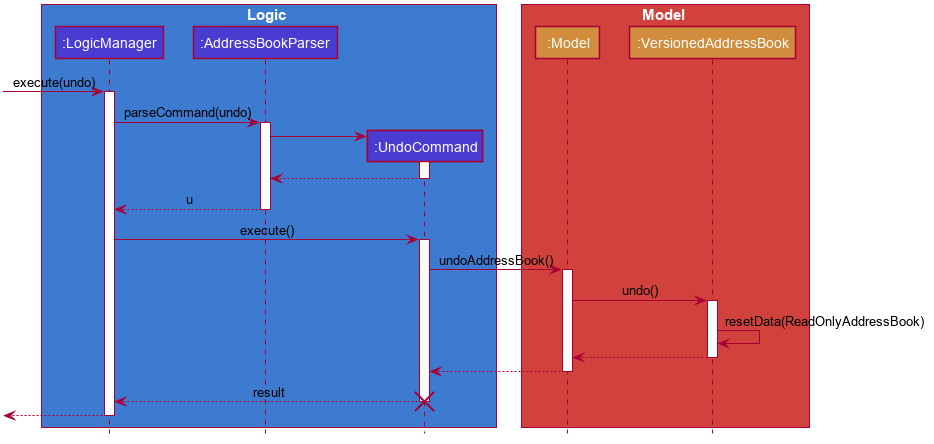

The diagram above was rendered by PlantUML. Its source (embedded in the PNG):
@startuml








skinparam BackgroundColor #FFFFFFF

skinparam Shadowing false

skinparam Class {
    FontColor White
    BorderThickness 0
    BorderColor #FFFFFF
}

skinparam Actor {
    BorderColor #000000
    Color #000000
}


skinparam Sequence {
    MessageAlign center
    BoxFontSize 15
    BoxPadding 0
    BoxFontColor #FFFFFF
}


skinparam Participant {
    FontColor #FFFFFFF
    Padding 20
}

skinparam MinClassWidth 50
skinparam ParticipantPadding 10
skinparam Shadowing false
skinparam DefaultTextAlignment center

hide footbox
hide members

box Logic #3D7BD1
participant ":LogicManager" as LogicManager #493DD1
participant ":AddressBookParser" as AddressBookParser #493DD1
participant ":UndoCommand" as UndoCommand #493DD1
end box

box Model #D1423D
participant ":Model" as Model #D18C3D
participant ":VersionedAddressBook" as VersionedAddressBook #D18C3D
end box
[-> LogicManager : execute(undo)
activate LogicManager

LogicManager -> AddressBookParser : parseCommand(undo)
activate AddressBookParser

create UndoCommand
AddressBookParser -> UndoCommand
activate UndoCommand

UndoCommand --> AddressBookParser
deactivate UndoCommand

AddressBookParser --> LogicManager : u
deactivate AddressBookParser

LogicManager -> UndoCommand : execute()
activate UndoCommand

UndoCommand -> Model : undoAddressBook()
activate Model

Model -> VersionedAddressBook : undo()
activate VersionedAddressBook

VersionedAddressBook -> VersionedAddressBook :resetData(ReadOnlyAddressBook)
VersionedAddressBook --> Model :
deactivate VersionedAddressBook

Model --> UndoCommand
deactivate Model

UndoCommand --> LogicManager : result
destroy UndoCommand


[<--LogicManager
deactivate LogicManager

hide footbox
@enduml